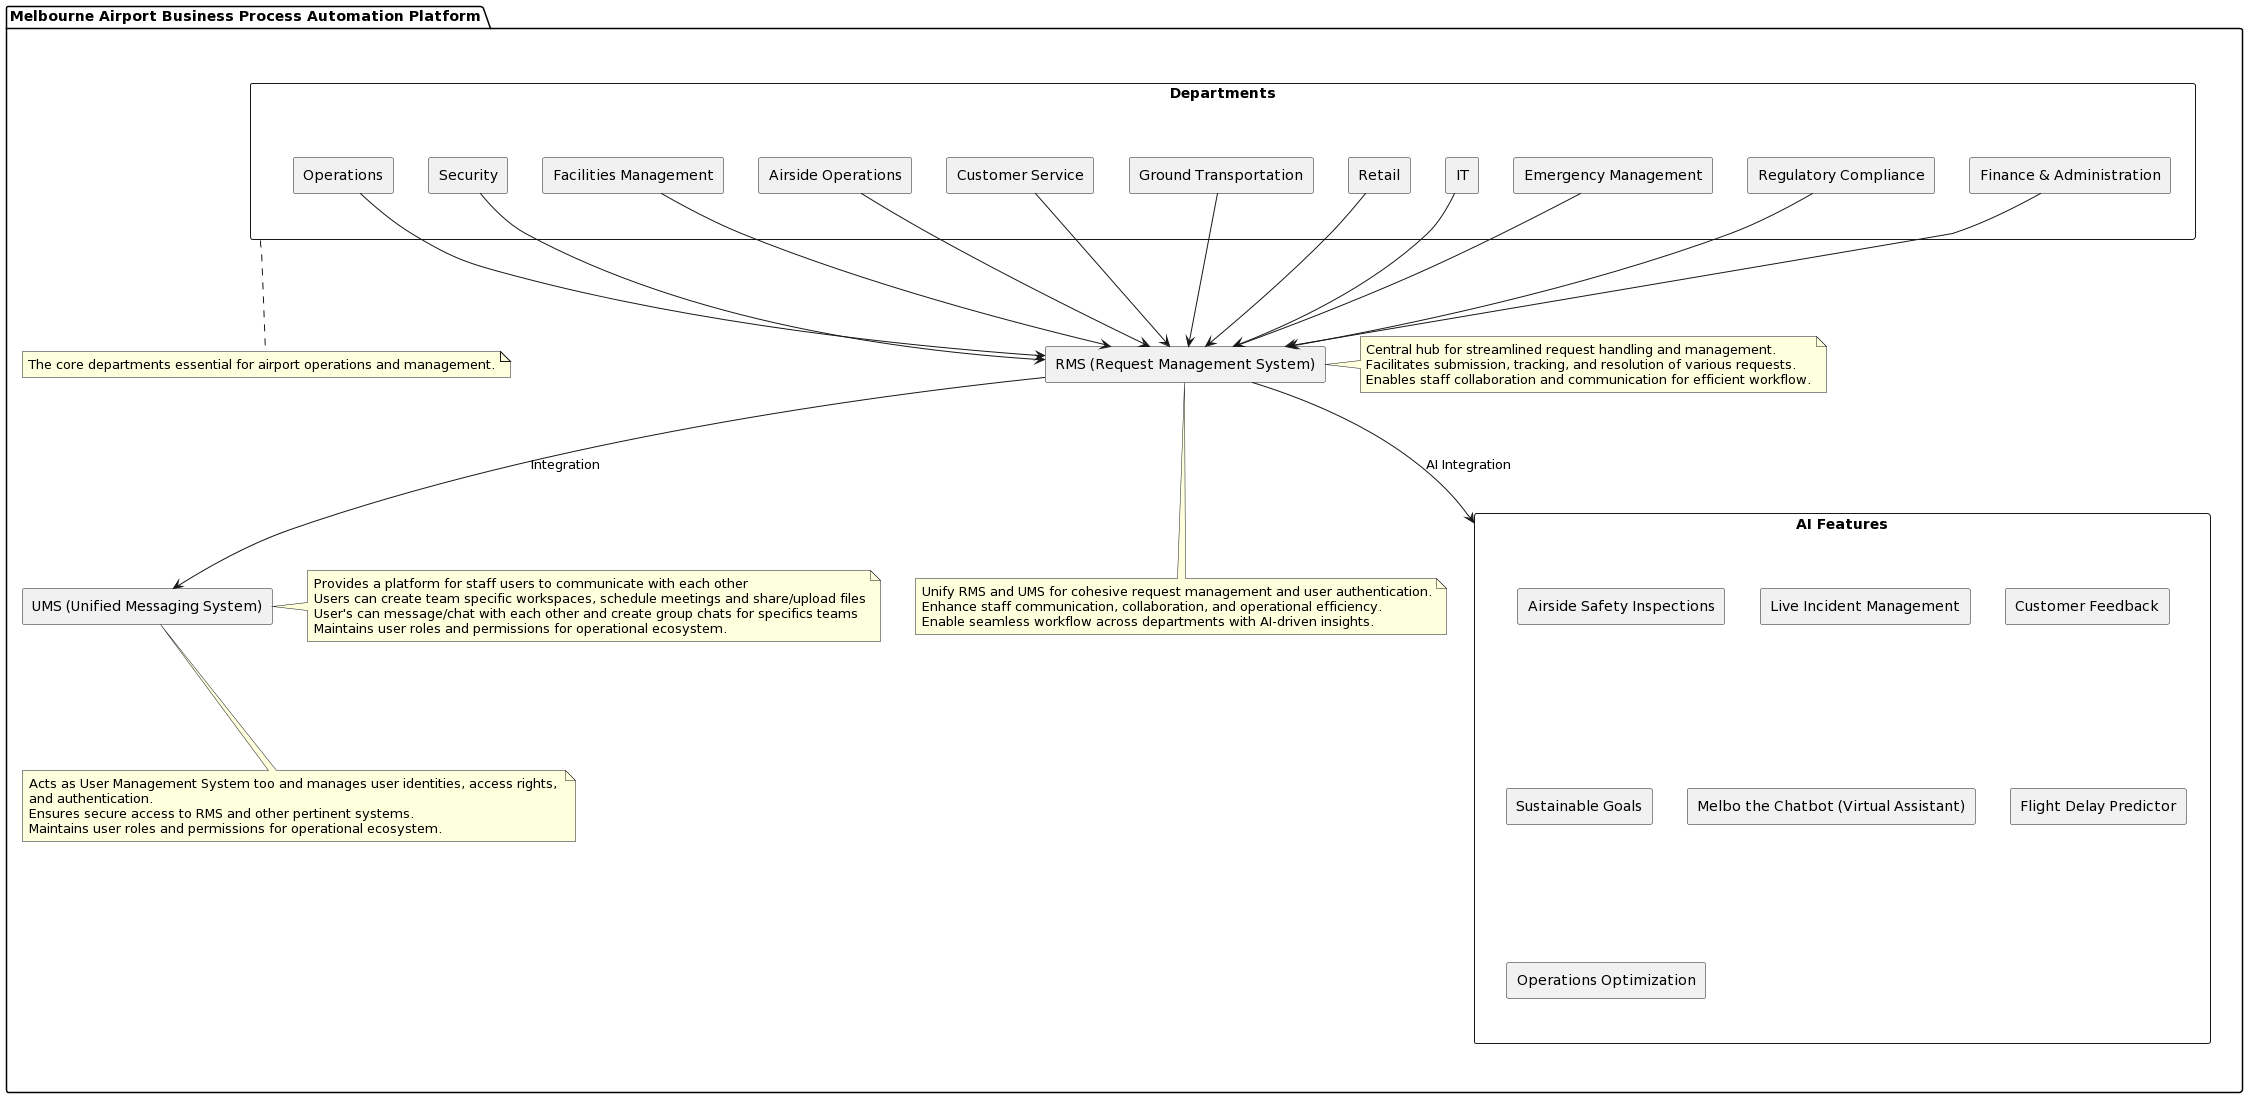

The diagram above was rendered by PlantUML. Its source (embedded in the PNG):
@startuml
!pragma ratio 0.5

package "Melbourne Airport Business Process Automation Platform" {

  rectangle "RMS (Request Management System)" as RMS
  rectangle "UMS (Unified Messaging System)" as UMS

  rectangle "Departments" {
    rectangle "Operations"
    rectangle "Security"
    rectangle "Facilities Management"
    rectangle "Airside Operations"
    rectangle "Customer Service"
    rectangle "Ground Transportation"
    rectangle "Retail"
    rectangle "IT"
    rectangle "Emergency Management"
    rectangle "Regulatory Compliance"
    rectangle "Finance & Administration"
  }
  
  RMS --> UMS : Integration
  
  "Operations" --> RMS
  "Security" --> RMS
  "Facilities Management" --> RMS
  "Airside Operations" --> RMS
  "Customer Service" --> RMS
  "Ground Transportation" --> RMS
  "Retail" --> RMS
  "IT" --> RMS
  "Emergency Management" --> RMS
  "Regulatory Compliance" --> RMS
  "Finance & Administration" --> RMS
  
  rectangle "AI Features" {
    rectangle "Airside Safety Inspections"
    rectangle "Live Incident Management"
    rectangle "Customer Feedback"
    rectangle "Sustainable Goals"
    rectangle "Melbo the Chatbot (Virtual Assistant)"
    rectangle "Flight Delay Predictor"
    rectangle "Operations Optimization"

  }
 
  RMS --> "AI Features" : AI Integration
  
  note right of RMS
  Central hub for streamlined request handling and management.
  Facilitates submission, tracking, and resolution of various requests.
  Enables staff collaboration and communication for efficient workflow.
  end note
  
  note bottom of UMS
  Acts as User Management System too and manages user identities, access rights, 
  and authentication.
  Ensures secure access to RMS and other pertinent systems.
  Maintains user roles and permissions for operational ecosystem.
  end note

  note right of UMS
  Provides a platform for staff users to communicate with each other 
  Users can create team specific workspaces, schedule meetings and share/upload files
  User's can message/chat with each other and create group chats for specifics teams
  Maintains user roles and permissions for operational ecosystem.
  end note
  
  note bottom of RMS
  Unify RMS and UMS for cohesive request management and user authentication.
  Enhance staff communication, collaboration, and operational efficiency.
  Enable seamless workflow across departments with AI-driven insights.
  end note
  
  note bottom of Departments
  The core departments essential for airport operations and management.
  end note
}
@enduml